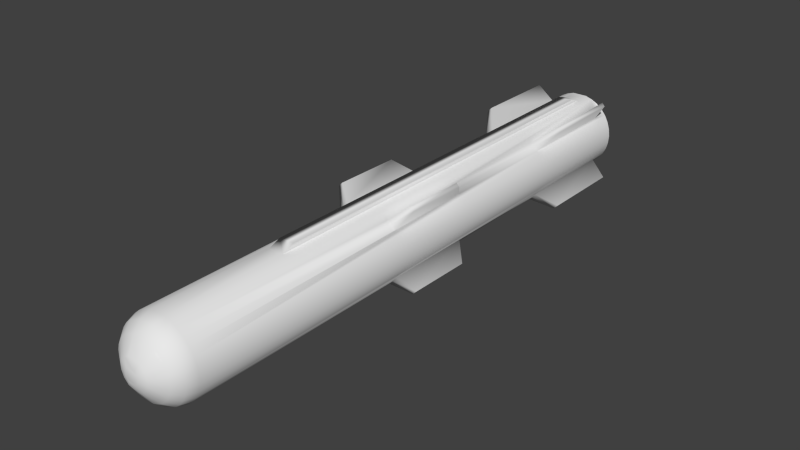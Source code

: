 # Source: asmHelicopter02.blend  (saved by Blender 2.82.7; exported with 4.5.12 LTS)
import bpy
from mathutils import Matrix  # noqa: F401  (used for matrix-valued properties, if any)

bpy.ops.wm.read_factory_settings(use_empty=True)
scene = bpy.context.scene
scene.name = 'Scene'

# ---- collections
col_collection_1 = bpy.data.collections.new('Collection 1'); scene.collection.children.link(col_collection_1)

# ---- world
world_world = bpy.data.worlds.new('World'); scene.world = world_world
world_world.color = (0.05088, 0.05088, 0.05088)
world_world.use_sun_shadow = False
world_world.sun_shadow_jitter_overblur = 0.0
world_world.cycles.sampling_method = 'NONE'
world_world.cycles.sample_map_resolution = 256

# ---- meshes
me_plane = bpy.data.meshes.new('Plane')
me_plane.from_pydata([(-0.03401, -0.1004, 0.008603), (-0.02952, -0.1005, 0.01055), (-0.03211, -0.09689, 0.01142), (-0.03204, 0.1048, 0.01229), (-0.037, -0.09687, 0.009294), (-0.03693, 0.1048, 0.01016), (-0.04059, -0.09683, 0.006886), (-0.04052, 0.1048, 0.007754), (-0.04273, -0.0968, 0.004284), (-0.04266, 0.1048, 0.005153), (-0.04335, -0.09676, 0.00159), (-0.04328, 0.1048, 0.002458), (-0.04242, -0.09672, -0.001094), (-0.04235, 0.1048, -0.000226), (-0.03998, -0.09668, -0.003665), (-0.03991, 0.1048, -0.002796), (-0.03612, -0.09664, -0.006023), (-0.03605, 0.1048, -0.005155), (-0.03099, -0.09661, -0.008078), (-0.03092, 0.1048, -0.00721), (-0.02478, -0.09658, -0.009752), (-0.02472, 0.1048, -0.008883), (-0.01774, -0.09655, -0.01098), (-0.01768, 0.1047, -0.01011), (-0.01014, -0.09653, -0.01171), (-0.01008, 0.1047, -0.01084), (0.005579, -0.09652, -0.01161), (0.00564, 0.1047, -0.01074), (0.01309, -0.09652, -0.01077), (0.01315, 0.1046, -0.009901), (0.01998, -0.09653, -0.009449), (0.02004, 0.1046, -0.00858), (0.02599, -0.09655, -0.007693), (0.02605, 0.1046, -0.006825), (0.03088, -0.09657, -0.005571), (0.03094, 0.1046, -0.004702), (0.03447, -0.09661, -0.003162), (0.03453, 0.1046, -0.002293), (0.03661, -0.09664, -0.0005605), (0.03667, 0.1045, 0.0003083), (0.03723, -0.09668, 0.002134), (0.03729, 0.1045, 0.003003), (0.0363, -0.09672, 0.004818), (0.03636, 0.1045, 0.005687), (0.03386, -0.09676, 0.007389), (0.03392, 0.1045, 0.008258), (0.03, -0.0968, 0.009747), (0.03006, 0.1046, 0.01062), (0.02487, -0.09683, 0.0118), (0.01866, -0.09686, 0.01348), (0.02456, 0.1046, 0.01282), (0.01162, -0.09689, 0.0147), (0.01169, 0.1046, 0.01557), (0.004021, -0.09691, 0.01544), (0.004088, 0.1046, 0.0163), (-0.0117, -0.09692, 0.01533), (-0.01163, 0.1047, 0.0162), (-0.01921, -0.09692, 0.01449), (-0.01914, 0.1047, 0.01536), (-0.0261, -0.09691, 0.01317), (-0.02604, 0.1047, 0.01404), (-0.0373, -0.1004, 0.006394), (-0.03926, -0.1004, 0.004008), (-0.03983, -0.1003, 0.001537), (-0.03898, -0.1003, -0.0009251), (-0.03674, -0.1003, -0.003283), (-0.0332, -0.1002, -0.005446), (-0.02849, -0.1002, -0.00733), (-0.0228, -0.1002, -0.008865), (-0.009373, -0.1001, -0.01066), (0.005045, -0.1001, -0.01057), (0.01826, -0.1001, -0.008588), (0.02377, -0.1001, -0.006978), (0.02825, -0.1002, -0.005031), (0.03154, -0.1002, -0.002821), (0.03351, -0.1002, -0.0004355), (0.03407, -0.1003, 0.002036), (0.03322, -0.1003, 0.004498), (0.03098, -0.1003, 0.006855), (0.02744, -0.1004, 0.009018), (0.02274, -0.1004, 0.0109), (0.01705, -0.1004, 0.01244), (0.003616, -0.1005, 0.01424), (-0.0108, -0.1005, 0.01414), (-0.02401, -0.1005, 0.01216), (-0.02752, -0.1034, 0.007154), (-0.02395, -0.1034, 0.008705), (-0.03014, -0.1034, 0.005394), (-0.03171, -0.1034, 0.003493), (-0.03216, -0.1033, 0.001524), (-0.03148, -0.1033, -0.000437), (-0.0297, -0.1033, -0.002315), (-0.02688, -0.1033, -0.004038), (-0.02313, -0.1032, -0.00554), (-0.0186, -0.1032, -0.006762), (-0.0079, -0.1032, -0.008194), (0.003585, -0.1032, -0.008117), (0.01411, -0.1032, -0.006541), (0.0185, -0.1032, -0.005259), (0.02207, -0.1032, -0.003707), (0.02469, -0.1032, -0.001948), (0.02626, -0.1032, -4.693e-05), (0.02671, -0.1033, 0.001922), (0.02603, -0.1033, 0.003883), (0.02425, -0.1033, 0.005761), (0.02143, -0.1034, 0.007484), (0.01768, -0.1034, 0.008986), (0.01315, -0.1034, 0.01021), (0.002447, -0.1034, 0.01164), (-0.009038, -0.1035, 0.01156), (-0.01956, -0.1034, 0.009987), (-0.01564, -0.1065, 0.00452), (-0.01753, -0.1065, 0.003124), (-0.01808, -0.1064, 0.0009895), (-0.01582, -0.1064, -0.001144), (-0.01094, -0.1064, -0.002815), (0.0007575, -0.1063, -0.003529), (0.006305, -0.1063, -0.002698), (0.0105, -0.1064, -0.001205), (0.01241, -0.1064, 0.0002102), (0.01294, -0.1064, 0.002325), (0.01069, -0.1064, 0.004458), (0.005796, -0.1065, 0.00613), (-0.005897, -0.1065, 0.006844), (-0.01144, -0.1065, 0.006014), (-0.01011, -0.1073, 0.002102), (-0.009496, -0.1073, 0.0004745), (-0.006679, -0.1073, -0.0005822), (0.001883, -0.1073, -0.0005244), (0.004748, -0.1073, 0.0006755), (0.004448, -0.1073, 0.002802), (0.001631, -0.1073, 0.00386), (-0.007455, -0.1073, 0.003732), (-0.03206, 0.05978, 0.01209), (-0.03551, 0.05979, 0.01048), (-0.03396, 0.05989, -0.00604), (-0.03094, 0.05986, -0.007403), (-0.02621, 0.05984, -0.008591), (0.02191, 0.05973, -0.008104), (0.02604, 0.05972, -0.007018), (0.02905, 0.05971, -0.005566), (0.02857, 0.05962, 0.01091), (0.02492, 0.05964, 0.01248), (0.02082, 0.05967, 0.01346), (-0.02749, 0.05976, 0.01333), (-0.03204, 0.09883, 0.01226), (-0.03549, 0.09884, 0.01065), (-0.03458, 0.09889, -0.005665), (-0.03092, 0.09886, -0.007235), (-0.02683, 0.09882, -0.008216), (0.02193, 0.09868, -0.007936), (0.02605, 0.09867, -0.00685), (0.02906, 0.09866, -0.005397), (0.02796, 0.0986, 0.01128), (0.02493, 0.09864, 0.01265), (0.0202, 0.09867, 0.01383), (0.004087, 0.0987, 0.01628), (-0.01163, 0.09875, 0.01617), (-0.02748, 0.09881, 0.0135), (-0.0501, 0.09882, 0.01662), (-0.05028, 0.06776, 0.01654), (0.03919, 0.0987, -0.01279), (0.03906, 0.06727, -0.01288), (0.04393, 0.09868, -0.01111), (0.04378, 0.06731, -0.0112), (-0.04549, 0.0988, 0.01826), (-0.04569, 0.0677, 0.01818), (-0.04584, 0.09901, -0.01077), (-0.04494, 0.0687, -0.0112), (-0.04204, 0.09879, -0.01202), (-0.0411, 0.0685, -0.01246), (0.03821, 0.09847, 0.01671), (0.03915, 0.06819, 0.01627), (0.03485, 0.09869, 0.01782), (0.03584, 0.06838, 0.01736), (-0.03208, -0.01672, 0.01176), (-0.03625, -0.0167, 0.009896), (-0.03421, -0.01654, -0.006299), (-0.03096, -0.01654, -0.007733), (-0.02613, -0.01655, -0.008956), (0.02095, -0.01657, -0.008769), (0.02601, -0.01659, -0.007348), (0.02996, -0.01661, -0.00556), (0.02865, -0.01677, 0.01054), (0.02489, -0.01677, 0.01215), (0.02058, -0.01676, 0.0132), (-0.0268, -0.01674, 0.01326), (-0.03207, 0.01537, 0.0119), (-0.03594, 0.01538, 0.01014), (-0.03407, 0.01552, -0.006201), (-0.03095, 0.01551, -0.007595), (-0.02663, 0.01549, -0.008649), (0.02135, 0.01544, -0.00849), (0.02602, 0.01542, -0.00721), (0.02958, 0.0154, -0.005563), (0.02815, 0.01527, 0.01085), (0.0249, 0.01528, 0.01229), (0.02071, 0.0153, 0.0133), (-0.02709, 0.01535, 0.01329), (-0.04487, 0.01072, -0.01142), (-0.04519, -0.01155, -0.01141), (-0.04163, 0.01066, -0.01253), (-0.04188, -0.01165, -0.01255), (0.03892, 0.01029, 0.01608), (0.03865, -0.01195, 0.01607), (0.03533, 0.01042, 0.01721), (0.03498, -0.01188, 0.01723), (-0.0479, 0.01121, 0.01582), (-0.04846, -0.01238, 0.01581), (0.03844, 0.01156, -0.0125), (0.03784, -0.01197, -0.01252), (0.04192, 0.01155, -0.01126), (0.04163, -0.01198, -0.01117), (-0.04418, 0.01119, 0.01714), (-0.0445, -0.0124, 0.01722), (0.004035, -0.05502, 0.01562), (-0.01169, -0.05502, 0.01551), (0.004457, 0.09433, 0.01767), (-0.01185, 0.09438, 0.01756), (0.004406, -0.05061, 0.01719), (-0.0119, -0.05061, 0.01709), (-0.03204, 0.1048, 0.01229), (-0.03693, 0.1048, 0.01016), (-0.04052, 0.1048, 0.007754), (-0.04266, 0.1048, 0.005153), (-0.04328, 0.1048, 0.002458), (-0.04235, 0.1048, -0.000226), (-0.03991, 0.1048, -0.002796), (-0.03605, 0.1048, -0.005155), (-0.03092, 0.1048, -0.00721), (-0.02472, 0.1048, -0.008883), (-0.01768, 0.1047, -0.01011), (-0.01008, 0.1047, -0.01084), (0.00564, 0.1047, -0.01074), (0.01315, 0.1046, -0.009901), (0.02004, 0.1046, -0.00858), (0.02605, 0.1046, -0.006825), (0.03094, 0.1046, -0.004702), (0.03453, 0.1046, -0.002293), (0.03667, 0.1045, 0.0003083), (0.03729, 0.1045, 0.003003), (0.03636, 0.1045, 0.005687), (0.03392, 0.1045, 0.008258), (0.03006, 0.1046, 0.01062), (0.02493, 0.1046, 0.01267), (0.01873, 0.1046, 0.01434), (0.01169, 0.1046, 0.01557), (0.004088, 0.1046, 0.0163), (-0.01163, 0.1047, 0.0162), (-0.01914, 0.1047, 0.01536), (-0.02604, 0.1047, 0.01404)], [], [(90, 113, 89), (105, 121, 104), (120, 103, 104, 121), (103, 120, 102), (92, 114, 91), (135, 168, 136), (141, 172, 142), (168, 135, 147, 167), (19, 21, 23, 22, 20, 18, 178, 179, 191, 190, 136, 137, 149, 148), (183, 204, 184), (41, 40, 38, 39), (201, 199, 189, 190), (177, 200, 178), (207, 188, 176, 208), (227, 226, 225, 224, 223, 222, 221, 250, 249, 248, 247, 246, 245, 244, 243, 242, 241, 240, 239, 238, 237, 236, 235, 234, 233, 232, 231, 230, 229, 228), (101, 100, 74, 75), (66, 16, 18, 67), (146, 145, 3, 5), (72, 71, 30, 32), (88, 87, 61, 62), (79, 46, 48, 80), (159, 160, 166, 165), (63, 10, 12, 64), (103, 77, 78, 104), (1, 84, 59, 2), (90, 64, 65, 91), (76, 40, 42, 77), (106, 80, 81, 107), (19, 148, 147, 17), (99, 98, 72, 73), (61, 0, 4, 6), (93, 67, 68, 94), (85, 86, 1, 0), (74, 73, 34, 36), (102, 101, 75, 76), (65, 14, 16, 66), (89, 88, 62, 63), (78, 44, 46, 79), (104, 78, 79, 105), (63, 62, 8, 10), (152, 151, 33, 35), (91, 65, 66, 92), (76, 75, 38, 40), (86, 110, 84, 1), (67, 18, 20, 68), (100, 99, 73, 74), (73, 72, 32, 34), (80, 48, 49, 81), (87, 85, 0, 61), (64, 12, 14, 65), (50, 154, 153, 47), (0, 1, 2, 4), (102, 76, 77, 103), (77, 42, 44, 78), (89, 63, 64, 90), (24, 25, 27, 26), (105, 79, 80, 106), (62, 61, 6, 8), (98, 97, 71, 72), (92, 66, 67, 93), (75, 74, 36, 38), (119, 118, 99, 100), (113, 112, 88, 89), (87, 88, 112), (112, 111, 85, 87), (120, 119, 101, 102), (113, 90, 91, 114), (100, 101, 119), (132, 131, 122, 123, 124), (127, 128, 129, 130, 131, 132, 125, 126), (140, 194, 193, 139), (134, 188, 187, 133), (201, 202, 200, 199), (170, 169, 149, 137), (166, 160, 134, 133), (174, 143, 142, 172), (162, 138, 150, 161), (162, 164, 140, 139), (133, 144, 166), (164, 163, 152, 140), (166, 144, 158, 165), (160, 159, 146, 134), (139, 138, 162), (182, 194, 140, 152, 35, 37, 36, 34), (172, 141, 153, 171), (170, 137, 136, 168), (174, 173, 155, 143), (14, 12, 13, 15), (196, 197, 205), (212, 211, 194, 182), (199, 200, 177, 189), (205, 203, 195, 196), (206, 205, 197, 185), (206, 185, 184, 204), (201, 191, 179, 202), (190, 191, 201), (204, 183, 195, 203), (202, 179, 178, 200), (213, 214, 186, 198), (210, 180, 192, 209), (216, 157, 56, 58, 57, 55), (40, 41, 43, 42), (82, 83, 109, 108), (125, 132, 111, 112), (130, 121, 122, 131), (124, 111, 132), (126, 114, 115, 127), (130, 120, 121), (120, 130, 129, 119), (113, 126, 125, 112), (126, 113, 114), (118, 119, 129), (207, 208, 214, 213), (176, 4, 2, 175), (193, 192, 180, 181, 32, 30, 28, 29, 31, 33, 151, 150, 138, 139), (218, 157, 216, 220), (45, 47, 153, 141, 142, 196, 195, 183, 46, 44), (124, 123, 109, 110), (123, 122, 107, 108, 109), (156, 157, 218, 217), (189, 177, 16, 14, 15, 17, 147, 135, 136, 190), (39, 38, 36, 37), (7, 6, 4, 176, 188, 134, 146, 5), (169, 170, 168, 167), (147, 148, 149, 169, 167), (51, 49, 48, 184, 185, 197, 196, 142, 143, 155, 154, 50, 52), (213, 198, 187, 188, 207), (193, 194, 211, 209, 192), (220, 216, 215, 219), (182, 181, 180, 210, 212), (176, 175, 186, 214, 208), (107, 81, 82, 108), (70, 71, 97, 96), (83, 82, 53, 55), (95, 69, 70, 96), (71, 70, 26, 28, 30), (29, 28, 26, 27), (94, 68, 69, 95), (157, 156, 54, 56), (205, 206, 204, 203), (129, 128, 117, 118), (151, 152, 163, 161, 150), (165, 158, 145, 146, 159), (42, 43, 45, 44), (217, 219, 215, 156), (2, 59, 57, 58, 60, 3, 145, 158, 144, 133, 187, 198, 186, 175), (128, 127, 115, 116, 117), (69, 24, 26, 70), (69, 68, 20, 22, 24), (111, 124, 110, 86, 85), (97, 98, 99, 118, 117), (117, 116, 96, 97), (116, 115, 94, 95, 96), (106, 107, 122, 121, 105), (93, 94, 115, 114, 92), (22, 23, 25, 24), (8, 6, 7, 9), (215, 53, 51, 52, 54, 156), (82, 81, 49, 51, 53), (153, 154, 155, 173, 171), (12, 10, 11, 13), (174, 172, 171, 173), (182, 34, 32, 181), (216, 55, 53, 215), (163, 164, 162, 161), (10, 8, 9, 11), (18, 16, 177, 178), (212, 210, 209, 211), (83, 84, 110, 109), (84, 83, 55, 57, 59), (48, 46, 183, 184), (217, 218, 220, 219)])
me_plane.polygons.foreach_set('use_smooth', [True] * 172)
_uv = me_plane.uv_layers.new(name='UVMap')
_uv.uv.foreach_set('vector', [0.07392, 0.7813, 0.07432, 0.7774, 0.07448, 0.7815, 0.07608, 0.7662, 0.07522, 0.7693, 0.07558, 0.7654, 0.07461, 0.7687, 0.07504, 0.7649, 0.07558, 0.7654, 0.07522, 0.7693, 0.07504, 0.7649, 0.07461, 0.7687, 0.07448, 0.7647, 0.07288, 0.78, 0.07371, 0.7768, 0.07338, 0.7808, 0.05221, 0.7939, 0.05259, 0.7905, 0.05286, 0.7946, 0.1994, 0.8115, 0.2, 0.8076, 0.2, 0.8124, 0.04893, 0.7541, 0.05202, 0.7516, 0.0521, 0.7628, 0.04886, 0.7628, 0.1725, 0.6168, 0.1742, 0.6168, 0.1762, 0.6167, 0.1762, 0.6741, 0.1742, 0.6742, 0.1725, 0.6742, 0.1725, 0.6514, 0.1739, 0.6514, 0.1737, 0.6422, 0.1725, 0.6423, 0.1725, 0.6296, 0.1738, 0.6296, 0.1736, 0.6185, 0.1725, 0.6185, 0.2038, 0.6317, 0.2045, 0.6285, 0.2045, 0.6326, 0.1744, 0.7997, 0.1744, 0.7422, 0.1752, 0.7422, 0.1752, 0.7997, 0.1643, 0.8133, 0.1638, 0.8141, 0.1631, 0.8108, 0.1637, 0.81, 0.07442, 0.8114, 0.07515, 0.8081, 0.07502, 0.8122, 0.04078, 0.8012, 0.04414, 0.7998, 0.04414, 0.809, 0.04068, 0.8079, 0.01852, 0.829, 0.01952, 0.828, 0.02055, 0.8277, 0.02159, 0.8279, 0.02259, 0.8288, 0.0235, 0.8302, 0.02431, 0.8321, 0.02497, 0.8344, 0.02546, 0.837, 0.02577, 0.84, 0.02577, 0.846, 0.02546, 0.849, 0.02497, 0.8517, 0.02431, 0.8541, 0.0235, 0.856, 0.02259, 0.8575, 0.02159, 0.8585, 0.02055, 0.8588, 0.01952, 0.8586, 0.01852, 0.8577, 0.0176, 0.8564, 0.01679, 0.8545, 0.01613, 0.8521, 0.01564, 0.8495, 0.01534, 0.8466, 0.01534, 0.8405, 0.01564, 0.8376, 0.01613, 0.8348, 0.01679, 0.8324, 0.0176, 0.8305, 0.07392, 0.7648, 0.07338, 0.7652, 0.07312, 0.7633, 0.07379, 0.7627, 0.1719, 0.6753, 0.171, 0.6743, 0.1725, 0.6742, 0.1732, 0.6753, 0.02902, 0.6808, 0.02803, 0.6807, 0.02803, 0.6791, 0.02944, 0.6791, 0.1881, 0.6752, 0.1865, 0.6752, 0.187, 0.6741, 0.1888, 0.6742, 0.07504, 0.7814, 0.07558, 0.7809, 0.07588, 0.7829, 0.0752, 0.7835, 0.01103, 0.7377, 0.01029, 0.7366, 0.01175, 0.7366, 0.01236, 0.7376, 0.0511, 0.7999, 0.0511, 0.8087, 0.04978, 0.8087, 0.04978, 0.7998, 0.1583, 0.7412, 0.1584, 0.7422, 0.1576, 0.7422, 0.1575, 0.7412, 0.07504, 0.7649, 0.0752, 0.7628, 0.07588, 0.7634, 0.07558, 0.7654, 0.02729, 0.7376, 0.02571, 0.7376, 0.02631, 0.7366, 0.02803, 0.7366, 0.07392, 0.7813, 0.07379, 0.7834, 0.07312, 0.7828, 0.07338, 0.7808, 0.1515, 0.7873, 0.1514, 0.7864, 0.1522, 0.7866, 0.1522, 0.7875, 0.07652, 0.7672, 0.07705, 0.7658, 0.0775, 0.7674, 0.07687, 0.7685, 0.1725, 0.6168, 0.1725, 0.6185, 0.1715, 0.6185, 0.171, 0.6169, 0.07288, 0.766, 0.07245, 0.767, 0.07194, 0.7655, 0.07249, 0.7642, 0.02953, 0.7377, 0.02858, 0.7377, 0.02944, 0.7366, 0.03047, 0.7367, 0.1344, 0.8015, 0.1335, 0.803, 0.1335, 0.8014, 0.1344, 0.8002, 0.07608, 0.7802, 0.07652, 0.7791, 0.07705, 0.7807, 0.07651, 0.782, 0.1904, 0.6753, 0.1894, 0.6753, 0.1902, 0.6742, 0.1912, 0.6743, 0.07448, 0.7647, 0.07392, 0.7648, 0.07379, 0.7627, 0.0745, 0.7625, 0.1709, 0.6754, 0.1699, 0.6743, 0.171, 0.6743, 0.1719, 0.6753, 0.07448, 0.7815, 0.07504, 0.7814, 0.0752, 0.7835, 0.0745, 0.7837, 0.01002, 0.7377, 0.009201, 0.7367, 0.01029, 0.7366, 0.01103, 0.7377, 0.07558, 0.7654, 0.07588, 0.7634, 0.07651, 0.7644, 0.07608, 0.7662, 0.1583, 0.7412, 0.1589, 0.7412, 0.1591, 0.7422, 0.1584, 0.7422, 0.1896, 0.6186, 0.1888, 0.6185, 0.1888, 0.6168, 0.1902, 0.6169, 0.07338, 0.7808, 0.07312, 0.7828, 0.07249, 0.7818, 0.07288, 0.78, 0.1746, 0.7412, 0.1753, 0.7412, 0.1752, 0.7422, 0.1744, 0.7422, 0.07652, 0.7791, 0.07687, 0.7779, 0.0775, 0.7791, 0.07705, 0.7807, 0.1732, 0.6753, 0.1725, 0.6742, 0.1742, 0.6742, 0.1748, 0.6752, 0.07338, 0.7652, 0.07288, 0.766, 0.07249, 0.7642, 0.07312, 0.7633, 0.1894, 0.6753, 0.1881, 0.6752, 0.1888, 0.6742, 0.1902, 0.6742, 0.01236, 0.7376, 0.01175, 0.7366, 0.01352, 0.7366, 0.01398, 0.7376, 0.07558, 0.7809, 0.07608, 0.7802, 0.07651, 0.782, 0.07588, 0.7829, 0.1575, 0.7412, 0.1576, 0.7422, 0.1568, 0.7422, 0.1568, 0.7412, 0.01186, 0.6791, 0.01175, 0.6808, 0.01089, 0.6808, 0.0103, 0.6792, 0.02858, 0.7377, 0.02729, 0.7376, 0.02803, 0.7366, 0.02944, 0.7366, 0.07448, 0.7647, 0.0745, 0.7625, 0.0752, 0.7628, 0.07504, 0.7649, 0.009394, 0.7377, 0.008513, 0.7367, 0.009201, 0.7367, 0.01002, 0.7377, 0.07448, 0.7815, 0.0745, 0.7837, 0.07379, 0.7834, 0.07392, 0.7813, 0.1784, 0.6741, 0.1784, 0.6167, 0.1829, 0.6167, 0.1829, 0.6741, 0.07608, 0.7662, 0.07651, 0.7644, 0.07705, 0.7658, 0.07652, 0.7672, 0.0642, 0.7947, 0.0642, 0.7939, 0.065, 0.7943, 0.065, 0.7953, 0.1344, 0.7896, 0.1344, 0.7908, 0.1335, 0.7897, 0.1335, 0.7881, 0.07288, 0.78, 0.07249, 0.7818, 0.07194, 0.7804, 0.07245, 0.7789, 0.1753, 0.7412, 0.1761, 0.7412, 0.176, 0.7422, 0.1752, 0.7422, 0.07404, 0.7688, 0.07362, 0.7693, 0.07288, 0.766, 0.07338, 0.7652, 0.07432, 0.7774, 0.07489, 0.7773, 0.07504, 0.7814, 0.07448, 0.7815, 0.07558, 0.7809, 0.07504, 0.7814, 0.07489, 0.7773, 0.07489, 0.7773, 0.07531, 0.7768, 0.07608, 0.7802, 0.07558, 0.7809, 0.07461, 0.7687, 0.07404, 0.7688, 0.07392, 0.7648, 0.07448, 0.7647, 0.07432, 0.7774, 0.07392, 0.7813, 0.07338, 0.7808, 0.07371, 0.7768, 0.07338, 0.7652, 0.07392, 0.7648, 0.07404, 0.7688, 0.07504, 0.7744, 0.07509, 0.7719, 0.07573, 0.7707, 0.07595, 0.774, 0.07573, 0.7756, 0.07383, 0.7742, 0.07383, 0.7718, 0.07421, 0.771, 0.07475, 0.7711, 0.07509, 0.7719, 0.07504, 0.7744, 0.07461, 0.7752, 0.07417, 0.775, 0.1896, 0.6297, 0.1898, 0.6423, 0.1888, 0.6422, 0.1888, 0.6296, 0.02902, 0.6919, 0.02914, 0.7046, 0.02803, 0.7046, 0.02803, 0.6919, 0.2068, 0.7779, 0.2068, 0.7842, 0.2059, 0.7842, 0.2059, 0.7779, 0.04634, 0.7848, 0.04621, 0.7762, 0.05058, 0.7763, 0.05058, 0.7874, 0.1628, 0.8071, 0.162, 0.8083, 0.1614, 0.8038, 0.1621, 0.803, 0.2006, 0.8083, 0.2006, 0.8134, 0.2, 0.8124, 0.2, 0.8076, 0.1348, 0.7665, 0.1397, 0.7642, 0.1397, 0.7753, 0.1348, 0.7754, 0.205, 0.6612, 0.2042, 0.6624, 0.2037, 0.6578, 0.2044, 0.6571, 0.1621, 0.803, 0.1628, 0.8018, 0.1628, 0.8071, 0.1348, 0.797, 0.1347, 0.7881, 0.139, 0.788, 0.139, 0.7991, 0.0132, 0.7731, 0.00801, 0.7755, 0.008068, 0.7643, 0.0132, 0.7643, 0.02877, 0.7971, 0.02881, 0.7882, 0.03294, 0.7881, 0.03294, 0.7992, 0.2044, 0.6571, 0.205, 0.6561, 0.205, 0.6612, 0.1899, 0.6514, 0.1898, 0.6423, 0.1896, 0.6297, 0.1896, 0.6186, 0.1902, 0.6169, 0.1912, 0.6169, 0.1912, 0.6743, 0.1902, 0.6742, 0.1971, 0.6488, 0.2002, 0.6465, 0.2002, 0.6576, 0.1972, 0.6574, 0.02418, 0.7885, 0.02418, 0.7935, 0.02348, 0.7923, 0.02385, 0.7879, 0.1081, 0.7922, 0.1082, 0.7836, 0.1124, 0.7836, 0.1124, 0.7947, 0.1568, 0.7422, 0.1576, 0.7422, 0.1576, 0.7999, 0.1568, 0.7999, 0.1576, 0.8097, 0.1582, 0.8086, 0.1583, 0.813, 0.1449, 0.8077, 0.1447, 0.801, 0.1482, 0.7997, 0.1482, 0.8088, 0.1996, 0.8056, 0.1995, 0.7993, 0.2027, 0.798, 0.2027, 0.8071, 0.1583, 0.813, 0.1577, 0.8139, 0.157, 0.8105, 0.1576, 0.8097, 0.08822, 0.803, 0.08811, 0.7967, 0.09235, 0.7954, 0.09235, 0.8045, 0.2051, 0.6294, 0.2051, 0.6337, 0.2045, 0.6326, 0.2045, 0.6285, 0.1939, 0.7271, 0.1982, 0.7259, 0.1982, 0.735, 0.1937, 0.7335, 0.1637, 0.81, 0.1643, 0.8089, 0.1643, 0.8133, 0.2006, 0.6671, 0.2035, 0.6659, 0.2035, 0.675, 0.2004, 0.6734, 0.07567, 0.8089, 0.07567, 0.8135, 0.07502, 0.8122, 0.07515, 0.8081, 0.1907, 0.7867, 0.1905, 0.7799, 0.1956, 0.7786, 0.1956, 0.7877, 0.07791, 0.7968, 0.08269, 0.7954, 0.08269, 0.8045, 0.07782, 0.8035, 0.02218, 0.7246, 0.02219, 0.6807, 0.02218, 0.679, 0.02433, 0.679, 0.02433, 0.7365, 0.02218, 0.7365, 0.1744, 0.7422, 0.1744, 0.7997, 0.1737, 0.7998, 0.1737, 0.7422, 0.05074, 0.7841, 0.05074, 0.78, 0.05164, 0.7805, 0.05164, 0.7838, 0.07461, 0.7752, 0.07504, 0.7744, 0.07531, 0.7768, 0.07489, 0.7773, 0.07475, 0.7711, 0.07522, 0.7693, 0.07573, 0.7707, 0.07509, 0.7719, 0.07573, 0.7756, 0.07531, 0.7768, 0.07504, 0.7744, 0.07417, 0.775, 0.07371, 0.7768, 0.0732, 0.7755, 0.07383, 0.7742, 0.07475, 0.7711, 0.07461, 0.7687, 0.07522, 0.7693, 0.07461, 0.7687, 0.07475, 0.7711, 0.07421, 0.771, 0.07404, 0.7688, 0.07432, 0.7774, 0.07417, 0.775, 0.07461, 0.7752, 0.07489, 0.7773, 0.07417, 0.775, 0.07432, 0.7774, 0.07371, 0.7768, 0.07362, 0.7693, 0.07404, 0.7688, 0.07421, 0.771, 0.06987, 0.8127, 0.0698, 0.806, 0.07094, 0.806, 0.07094, 0.8128, 0.02923, 0.7138, 0.02944, 0.7366, 0.02803, 0.7366, 0.02803, 0.7137, 0.1888, 0.6422, 0.1874, 0.6422, 0.1873, 0.6513, 0.1888, 0.6514, 0.1888, 0.6742, 0.187, 0.6741, 0.1851, 0.6741, 0.1851, 0.6168, 0.187, 0.6168, 0.1888, 0.6168, 0.1888, 0.6185, 0.1876, 0.6185, 0.1876, 0.6296, 0.1888, 0.6296, 0.2026, 0.6837, 0.203, 0.6824, 0.203, 0.7264, 0.2025, 0.7251, 0.009202, 0.6792, 0.0103, 0.6792, 0.01089, 0.6808, 0.01072, 0.692, 0.01175, 0.6919, 0.01175, 0.7046, 0.01083, 0.7046, 0.01068, 0.7138, 0.01029, 0.7366, 0.009201, 0.7367, 0.07573, 0.7756, 0.07595, 0.774, 0.0773, 0.7749, 0.07687, 0.7779, 0.07595, 0.774, 0.07573, 0.7707, 0.07687, 0.7685, 0.0773, 0.7716, 0.0773, 0.7749, 0.1433, 0.8138, 0.1433, 0.8093, 0.1446, 0.8092, 0.1446, 0.8139, 0.1716, 0.6423, 0.1716, 0.6514, 0.171, 0.6743, 0.1699, 0.6743, 0.17, 0.6169, 0.171, 0.6169, 0.1715, 0.6185, 0.1716, 0.6296, 0.1725, 0.6296, 0.1725, 0.6423, 0.1752, 0.7997, 0.1752, 0.7422, 0.176, 0.7422, 0.1761, 0.7997, 0.03047, 0.6791, 0.03047, 0.7367, 0.02944, 0.7366, 0.02923, 0.7138, 0.02914, 0.7046, 0.02902, 0.6919, 0.02902, 0.6808, 0.02944, 0.6791, 0.1032, 0.8019, 0.1032, 0.8106, 0.1021, 0.8105, 0.1021, 0.8019, 0.1874, 0.8102, 0.188, 0.8093, 0.1886, 0.8082, 0.1886, 0.8127, 0.188, 0.8137, 0.01552, 0.7365, 0.01352, 0.7366, 0.01175, 0.7366, 0.01175, 0.7137, 0.01298, 0.7137, 0.01295, 0.7046, 0.01175, 0.7046, 0.01175, 0.6919, 0.01292, 0.6919, 0.0131, 0.6808, 0.01175, 0.6808, 0.01186, 0.6791, 0.01552, 0.679, 0.1144, 0.8059, 0.1144, 0.8109, 0.1137, 0.8096, 0.1129, 0.8086, 0.1138, 0.8049, 0.06402, 0.8107, 0.06334, 0.8098, 0.0641, 0.806, 0.06466, 0.8069, 0.06466, 0.8119, 0.1997, 0.7056, 0.1984, 0.7055, 0.1984, 0.701, 0.1997, 0.7009, 0.1212, 0.8073, 0.1219, 0.8063, 0.1226, 0.8049, 0.1226, 0.8099, 0.122, 0.8109, 0.01264, 0.7943, 0.01342, 0.7932, 0.01417, 0.7918, 0.01417, 0.797, 0.01353, 0.798, 0.05167, 0.7868, 0.05077, 0.7879, 0.05074, 0.7841, 0.05164, 0.7838, 0.1335, 0.7935, 0.1335, 0.7897, 0.1344, 0.7908, 0.1344, 0.7939, 0.02193, 0.7376, 0.01781, 0.7376, 0.01769, 0.7365, 0.02218, 0.7365, 0.1344, 0.7971, 0.1335, 0.7976, 0.1335, 0.7935, 0.1344, 0.7939, 0.1865, 0.6752, 0.1828, 0.6751, 0.1829, 0.6741, 0.1851, 0.6741, 0.187, 0.6741, 0.1851, 0.6168, 0.1851, 0.6741, 0.1829, 0.6741, 0.1829, 0.6167, 0.1344, 0.8002, 0.1335, 0.8014, 0.1335, 0.7976, 0.1344, 0.7971, 0.02219, 0.6807, 0.01769, 0.6807, 0.01769, 0.679, 0.02218, 0.679, 0.2067, 0.7578, 0.2067, 0.7641, 0.2056, 0.7642, 0.2057, 0.7578, 0.07421, 0.771, 0.07383, 0.7718, 0.0732, 0.7705, 0.07362, 0.7693, 0.1512, 0.7851, 0.1506, 0.7844, 0.151, 0.7799, 0.1518, 0.781, 0.1518, 0.7862, 0.1344, 0.8048, 0.1344, 0.8102, 0.1338, 0.809, 0.1331, 0.8081, 0.1336, 0.8037, 0.008513, 0.7367, 0.008515, 0.6793, 0.009202, 0.6792, 0.009201, 0.7367, 0.05225, 0.7835, 0.05221, 0.7421, 0.05266, 0.7408, 0.05266, 0.7848, 0.02803, 0.7366, 0.02631, 0.7366, 0.02433, 0.7365, 0.02433, 0.679, 0.02631, 0.679, 0.02803, 0.6791, 0.02803, 0.6807, 0.02672, 0.6807, 0.02672, 0.6919, 0.02803, 0.6919, 0.02803, 0.7046, 0.0266, 0.7045, 0.02652, 0.7137, 0.02803, 0.7137, 0.07383, 0.7718, 0.07383, 0.7742, 0.0732, 0.7755, 0.07298, 0.7721, 0.0732, 0.7705, 0.1786, 0.6751, 0.1784, 0.6741, 0.1829, 0.6741, 0.1828, 0.6751, 0.1786, 0.6751, 0.1748, 0.6752, 0.1742, 0.6742, 0.1762, 0.6741, 0.1784, 0.6741, 0.07531, 0.7768, 0.07573, 0.7756, 0.07687, 0.7779, 0.07652, 0.7791, 0.07608, 0.7802, 0.07209, 0.7683, 0.07245, 0.767, 0.07288, 0.766, 0.07362, 0.7693, 0.0732, 0.7705, 0.0732, 0.7705, 0.07298, 0.7721, 0.07166, 0.7713, 0.07209, 0.7683, 0.07298, 0.7721, 0.0732, 0.7755, 0.07209, 0.7776, 0.07166, 0.7746, 0.07166, 0.7713, 0.07652, 0.7672, 0.07687, 0.7685, 0.07573, 0.7707, 0.07522, 0.7693, 0.07608, 0.7662, 0.07245, 0.7789, 0.07209, 0.7776, 0.0732, 0.7755, 0.07371, 0.7768, 0.07288, 0.78, 0.1762, 0.6741, 0.1762, 0.6167, 0.1784, 0.6167, 0.1784, 0.6741, 0.1591, 0.7422, 0.1598, 0.7422, 0.1598, 0.7999, 0.1591, 0.7999, 0.01769, 0.7246, 0.01769, 0.7365, 0.01552, 0.7365, 0.01552, 0.679, 0.01769, 0.679, 0.01769, 0.6807, 0.01781, 0.7376, 0.01398, 0.7376, 0.01352, 0.7366, 0.01552, 0.7365, 0.01769, 0.7365, 0.1958, 0.7943, 0.1964, 0.7936, 0.197, 0.7923, 0.197, 0.7967, 0.1965, 0.7975, 0.1576, 0.7422, 0.1584, 0.7422, 0.1584, 0.7999, 0.1576, 0.7999, 0.1391, 0.788, 0.1401, 0.7879, 0.1401, 0.7966, 0.1391, 0.7967, 0.1899, 0.6514, 0.1902, 0.6742, 0.1888, 0.6742, 0.1888, 0.6514, 0.02218, 0.7246, 0.02218, 0.7365, 0.01769, 0.7365, 0.01769, 0.7246, 0.01738, 0.7998, 0.01738, 0.8088, 0.01602, 0.8087, 0.01602, 0.7998, 0.1584, 0.7422, 0.1591, 0.7422, 0.1591, 0.7999, 0.1584, 0.7999, 0.1725, 0.6742, 0.171, 0.6743, 0.1716, 0.6514, 0.1725, 0.6514, 0.2045, 0.7329, 0.2056, 0.7329, 0.2056, 0.7396, 0.2046, 0.7396, 0.05074, 0.78, 0.05077, 0.7762, 0.05167, 0.7774, 0.05164, 0.7805, 0.02571, 0.7376, 0.02193, 0.7376, 0.02218, 0.7365, 0.02433, 0.7365, 0.02631, 0.7366, 0.01175, 0.7366, 0.01029, 0.7366, 0.01068, 0.7138, 0.01175, 0.7137, 0.08248, 0.782, 0.07782, 0.782, 0.07782, 0.7406, 0.08248, 0.7406])
me_plane.use_remesh_preserve_volume = False
me_plane.use_remesh_preserve_attributes = False
me_plane.use_mirror_vertex_groups = False
me_plane.update()

# ---- objects
ob_asm = bpy.data.objects.new('asm', me_plane)

# ---- transforms, parenting, visibility, modifiers, constraints
ob_asm.location = (0.0, 0.0, 0.0)
ob_asm.scale = (0.3422, 1.0, 1.0)
ob_asm.lineart.crease_threshold = 0.0

# ---- collection membership
col_collection_1.objects.link(ob_asm)

# ---- scene / render settings (as saved in the file)
scene.frame_start = 1; scene.frame_end = 250; scene.frame_set(109)
scene.render.engine = 'BLENDER_EEVEE_NEXT'
scene.render.resolution_percentage = 50
scene.render.dither_intensity = 0.0
scene.cycles.use_denoising = False
scene.cycles.samples = 10
scene.cycles.sampling_pattern = 'TABULATED_SOBOL'
scene.cycles.light_sampling_threshold = 0.0
scene.cycles.use_adaptive_sampling = False
scene.cycles.use_light_tree = False
scene.cycles.blur_glossy = 0.0
scene.cycles.pixel_filter_type = 'GAUSSIAN'
scene.cycles.sample_clamp_indirect = 0.0
scene.view_settings.view_transform = 'Standard'
bpy.context.view_layer.update()

# ---- added for rendering (the .blend has no active camera and no usable light): camera, sun
cam_auto = bpy.data.cameras.new('AutoCamera')
cam_auto.lens = 50.0
cam_auto.sensor_width = 36.0
cam_auto.clip_end = 1000.0
ob_auto_camera = bpy.data.objects.new('AutoCamera', cam_auto)
scene.collection.objects.link(ob_auto_camera)
ob_auto_camera.location = (0.199539, -0.242011, 0.163193)
ob_auto_camera.rotation_euler = (1.09748, -7.21219e-08, 0.694738)
scene.camera = ob_auto_camera
light_auto_sun = bpy.data.lights.new('AutoSun', 'SUN')
light_auto_sun.energy = 3.0
light_auto_sun.angle = 0.0523599
ob_auto_sun = bpy.data.objects.new('AutoSun', light_auto_sun)
scene.collection.objects.link(ob_auto_sun)
ob_auto_sun.rotation_euler = (0.872665, 0.174533, 0.523599)
bpy.context.view_layer.update()
